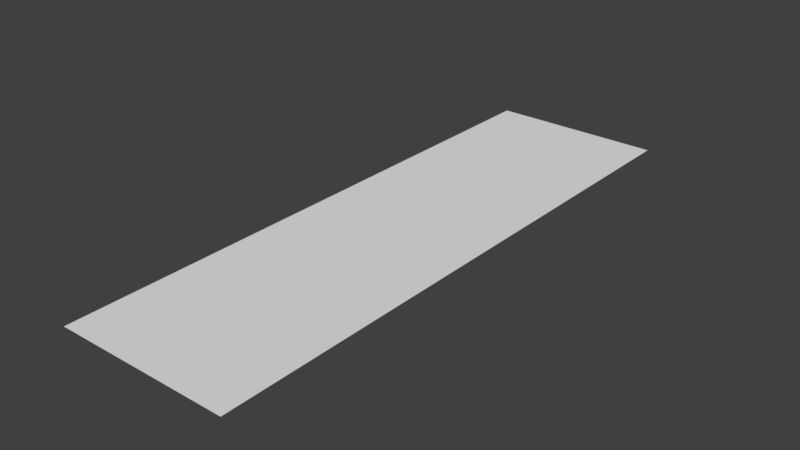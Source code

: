 # Source: SM_GroundPlane_blend.blend  (saved by Blender 2.80.75; exported with 4.5.12 LTS)
import bpy
from mathutils import Matrix  # noqa: F401  (used for matrix-valued properties, if any)

bpy.ops.wm.read_factory_settings(use_empty=True)
scene = bpy.context.scene
scene.name = 'Scene'

# ---- world
world_world = bpy.data.worlds.new('World'); scene.world = world_world
world_world.color = (0.05088, 0.05088, 0.05088)
world_world.use_sun_shadow = False
world_world.sun_shadow_jitter_overblur = 0.0

# ---- meshes
me_plane = bpy.data.meshes.new('Plane')
me_plane.from_pydata([(0.0, 0.0, 0.0), (-30.0, -1.146e-13, -2.623e-06), (-8.742e-06, 4.371e-06, 100.0), (-30.0, 4.371e-06, 100.0)], [], [(0, 1, 3, 2)])
_uv = me_plane.uv_layers.new(name='UVMap')
_uv.uv.foreach_set('vector', [0.0, 0.0, 1.0, 0.0, 1.0, 1.0, 0.0, 1.0])
me_plane.use_remesh_preserve_volume = False
me_plane.use_remesh_preserve_attributes = False
me_plane.use_mirror_vertex_groups = False
me_plane.update()

# ---- objects
ob_plane = bpy.data.objects.new('Plane', me_plane)

# ---- transforms, parenting, visibility, modifiers, constraints
ob_plane.location = (0.0, 0.0, 0.0)
ob_plane.rotation_euler = (1.571, 0.0, 3.142)
ob_plane.lineart.crease_threshold = 0.0

# ---- collection membership
scene.collection.objects.link(ob_plane)

# ---- scene / render settings (as saved in the file)
scene.frame_start = 1; scene.frame_end = 250; scene.frame_set(1)
scene.render.engine = 'CYCLES'
scene.render.resolution_percentage = 50
scene.render.dither_intensity = 0.0
scene.cycles.use_denoising = False
scene.cycles.samples = 128
scene.cycles.sampling_pattern = 'TABULATED_SOBOL'
scene.cycles.use_adaptive_sampling = False
scene.cycles.use_light_tree = False
scene.view_settings.view_transform = 'Standard'
bpy.context.view_layer.update()

# ---- added for rendering (the .blend has no active camera and no usable light): camera, sun
cam_auto = bpy.data.cameras.new('AutoCamera')
cam_auto.lens = 50.0
cam_auto.sensor_width = 36.0
cam_auto.clip_end = 1695.26
ob_auto_camera = bpy.data.objects.new('AutoCamera', cam_auto)
scene.collection.objects.link(ob_auto_camera)
ob_auto_camera.location = (111.596, -65.9156, 77.277)
ob_auto_camera.rotation_euler = (1.09748, -7.21219e-08, 0.694738)
scene.camera = ob_auto_camera
light_auto_sun = bpy.data.lights.new('AutoSun', 'SUN')
light_auto_sun.energy = 3.0
light_auto_sun.angle = 0.0523599
ob_auto_sun = bpy.data.objects.new('AutoSun', light_auto_sun)
scene.collection.objects.link(ob_auto_sun)
ob_auto_sun.rotation_euler = (0.872665, 0.174533, 0.523599)
bpy.context.view_layer.update()
